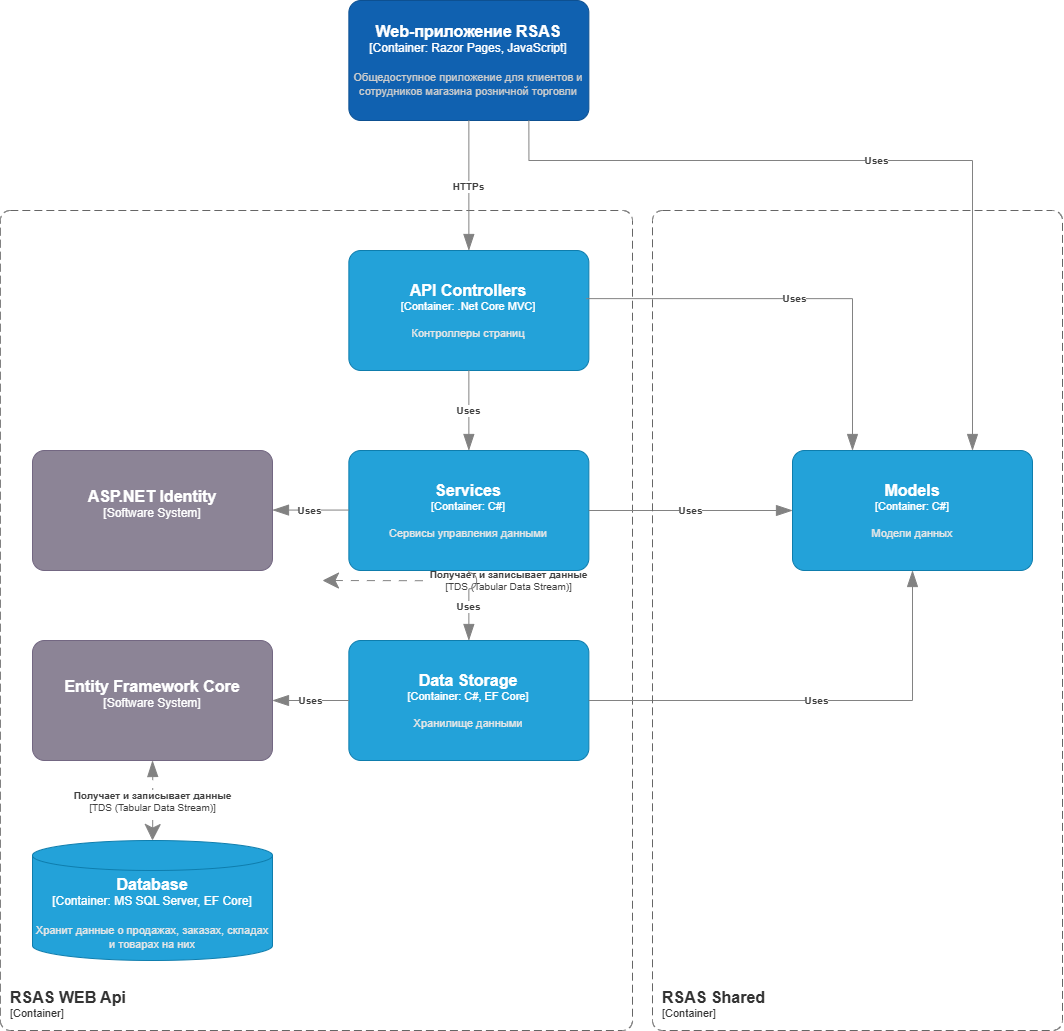

The diagram above was exported from draw.io. Its source (the exported page's mxGraphModel, read from the mxfile embedded in the PNG):
<mxGraphModel dx="2049" dy="1066" grid="1" gridSize="10" guides="1" tooltips="1" connect="1" arrows="1" fold="1" page="1" pageScale="1" pageWidth="1169" pageHeight="1654" math="0" shadow="0">
  <root>
    <mxCell id="0" />
    <mxCell id="1" parent="0" />
    <object placeholders="1" c4Name="RSAS WEB Api" c4Type="SystemScopeBoundary" c4Application="Container" label="&lt;font style=&quot;font-size: 16px&quot;&gt;&lt;b&gt;&lt;div style=&quot;text-align: left&quot;&gt;%c4Name%&lt;/div&gt;&lt;/b&gt;&lt;/font&gt;&lt;div style=&quot;text-align: left&quot;&gt;[%c4Application%]&lt;/div&gt;" id="Z2_SsyU8XNUkeejoduGl-3">
      <mxCell style="rounded=1;fontSize=11;whiteSpace=wrap;html=1;dashed=1;arcSize=20;fillColor=none;strokeColor=#666666;fontColor=#333333;labelBackgroundColor=none;align=left;verticalAlign=bottom;labelBorderColor=none;spacingTop=0;spacing=10;dashPattern=8 4;metaEdit=1;rotatable=0;perimeter=rectanglePerimeter;noLabel=0;labelPadding=0;allowArrows=0;connectable=0;expand=0;recursiveResize=0;editable=1;pointerEvents=0;absoluteArcSize=1;points=[[0.25,0,0],[0.5,0,0],[0.75,0,0],[1,0.25,0],[1,0.5,0],[1,0.75,0],[0.75,1,0],[0.5,1,0],[0.25,1,0],[0,0.75,0],[0,0.5,0],[0,0.25,0]];" parent="1" vertex="1">
        <mxGeometry x="157.82" y="250" width="632.18" height="820" as="geometry" />
      </mxCell>
    </object>
    <object placeholders="1" c4Name="Web-приложение RSAS" c4Type="Container: Razor Pages, JavaScript" c4Description="Общедоступное приложение для клиентов и сотрудников магазина розничной торговли" label="&lt;font style=&quot;font-size: 16px&quot;&gt;&lt;b&gt;%c4Name%&lt;/b&gt;&lt;/font&gt;&lt;div&gt;[%c4Type%]&lt;/div&gt;&lt;br&gt;&lt;div&gt;&lt;font style=&quot;font-size: 11px&quot;&gt;&lt;font color=&quot;#cccccc&quot;&gt;%c4Description%&lt;/font&gt;&lt;/div&gt;" id="Z2_SsyU8XNUkeejoduGl-4">
      <mxCell style="rounded=1;whiteSpace=wrap;html=1;labelBackgroundColor=none;fillColor=#1061B0;fontColor=#ffffff;align=center;arcSize=10;strokeColor=#0D5091;metaEdit=1;resizable=0;points=[[0.25,0,0],[0.5,0,0],[0.75,0,0],[1,0.25,0],[1,0.5,0],[1,0.75,0],[0.75,1,0],[0.5,1,0],[0.25,1,0],[0,0.75,0],[0,0.5,0],[0,0.25,0]];" parent="1" vertex="1">
        <mxGeometry x="506.36" y="40" width="240" height="120" as="geometry" />
      </mxCell>
    </object>
    <object placeholders="1" c4Type="Relationship" c4Technology="TDS (Tabular Data Stream)" c4Description="Получает и записывает данные" label="&lt;div style=&quot;text-align: left&quot;&gt;&lt;div style=&quot;text-align: center&quot;&gt;&lt;b&gt;%c4Description%&lt;/b&gt;&lt;/div&gt;&lt;div style=&quot;text-align: center&quot;&gt;[%c4Technology%]&lt;/div&gt;&lt;/div&gt;" id="Z2_SsyU8XNUkeejoduGl-13">
      <mxCell style="endArrow=blockThin;html=1;fontSize=10;fontColor=#404040;strokeWidth=1;endFill=1;strokeColor=#828282;elbow=vertical;metaEdit=1;endSize=14;startSize=14;jumpStyle=arc;jumpSize=16;rounded=0;edgeStyle=orthogonalEdgeStyle;exitX=0.5;exitY=0;exitDx=0;exitDy=0;exitPerimeter=0;entryX=0;entryY=0.5;entryDx=0;entryDy=0;entryPerimeter=0;dashed=1;dashPattern=8 8;startArrow=classic;startFill=1;" parent="1" edge="1">
        <mxGeometry width="240" relative="1" as="geometry">
          <mxPoint x="480" y="620" as="sourcePoint" />
          <mxPoint x="740" y="510" as="targetPoint" />
        </mxGeometry>
      </mxCell>
    </object>
    <object placeholders="1" c4Name="Entity Framework Core" c4Type="Software System" c4Description="" label="&lt;font style=&quot;font-size: 16px&quot;&gt;&lt;b&gt;%c4Name%&lt;/b&gt;&lt;/font&gt;&lt;div&gt;[%c4Type%]&lt;/div&gt;&lt;br&gt;&lt;div&gt;&lt;font style=&quot;font-size: 11px&quot;&gt;&lt;font color=&quot;#cccccc&quot;&gt;%c4Description%&lt;/font&gt;&lt;/div&gt;" id="XuNnMfQEzxnUsfrAg3x4-1">
      <mxCell style="rounded=1;whiteSpace=wrap;html=1;labelBackgroundColor=none;fillColor=#8C8496;fontColor=#ffffff;align=center;arcSize=10;strokeColor=#736782;metaEdit=1;resizable=0;points=[[0.25,0,0],[0.5,0,0],[0.75,0,0],[1,0.25,0],[1,0.5,0],[1,0.75,0],[0.75,1,0],[0.5,1,0],[0.25,1,0],[0,0.75,0],[0,0.5,0],[0,0.25,0]];" parent="1" vertex="1">
        <mxGeometry x="190" y="680" width="240" height="120" as="geometry" />
      </mxCell>
    </object>
    <object placeholders="1" c4Name="Database" c4Type="Container" c4Technology="MS SQL Server, EF Core" c4Description="Хранит данные о продажах, заказах, складах и товарах на них" label="&lt;font style=&quot;font-size: 16px&quot;&gt;&lt;b&gt;%c4Name%&lt;/b&gt;&lt;/font&gt;&lt;div&gt;[%c4Type%:&amp;nbsp;%c4Technology%]&lt;/div&gt;&lt;br&gt;&lt;div&gt;&lt;font style=&quot;font-size: 11px&quot;&gt;&lt;font color=&quot;#E6E6E6&quot;&gt;%c4Description%&lt;/font&gt;&lt;/div&gt;" id="b1TIzEyTpL53FuGfrVK9-1">
      <mxCell style="shape=cylinder3;size=15;whiteSpace=wrap;html=1;boundedLbl=1;rounded=0;labelBackgroundColor=none;fillColor=#23A2D9;fontSize=12;fontColor=#ffffff;align=center;strokeColor=#0E7DAD;metaEdit=1;points=[[0.5,0,0],[1,0.25,0],[1,0.5,0],[1,0.75,0],[0.5,1,0],[0,0.75,0],[0,0.5,0],[0,0.25,0]];resizable=0;" parent="1" vertex="1">
        <mxGeometry x="190" y="880" width="240" height="120" as="geometry" />
      </mxCell>
    </object>
    <object placeholders="1" c4Type="Relationship" c4Technology="TDS (Tabular Data Stream)" c4Description="Получает и записывает данные" label="&lt;div style=&quot;text-align: left&quot;&gt;&lt;div style=&quot;text-align: center&quot;&gt;&lt;b&gt;%c4Description%&lt;/b&gt;&lt;/div&gt;&lt;div style=&quot;text-align: center&quot;&gt;[%c4Technology%]&lt;/div&gt;&lt;/div&gt;" id="xV1-Iyvd5xqPobNf3E5P-1">
      <mxCell style="endArrow=blockThin;html=1;fontSize=10;fontColor=#404040;strokeWidth=1;endFill=1;strokeColor=#828282;elbow=vertical;metaEdit=1;endSize=14;startSize=14;jumpStyle=arc;jumpSize=16;rounded=0;edgeStyle=orthogonalEdgeStyle;entryX=0.5;entryY=1;entryDx=0;entryDy=0;entryPerimeter=0;dashed=1;dashPattern=8 8;startArrow=classic;startFill=1;" parent="1" target="XuNnMfQEzxnUsfrAg3x4-1" edge="1">
        <mxGeometry width="240" relative="1" as="geometry">
          <mxPoint x="310" y="880" as="sourcePoint" />
          <mxPoint x="675.0000000000001" y="850" as="targetPoint" />
        </mxGeometry>
      </mxCell>
    </object>
    <object placeholders="1" c4Name="API Controllers" c4Type="Container" c4Technology=".Net Core MVC" c4Description="Контроллеры страниц" label="&lt;font style=&quot;font-size: 16px&quot;&gt;&lt;b&gt;%c4Name%&lt;/b&gt;&lt;/font&gt;&lt;div&gt;[%c4Type%: %c4Technology%]&lt;/div&gt;&lt;br&gt;&lt;div&gt;&lt;font style=&quot;font-size: 11px&quot;&gt;&lt;font color=&quot;#E6E6E6&quot;&gt;%c4Description%&lt;/font&gt;&lt;/div&gt;" id="LyYXhW02BeKZy65_q452-2">
      <mxCell style="rounded=1;whiteSpace=wrap;html=1;fontSize=11;labelBackgroundColor=none;fillColor=#23A2D9;fontColor=#ffffff;align=center;arcSize=10;strokeColor=#0E7DAD;metaEdit=1;resizable=0;points=[[0.25,0,0],[0.5,0,0],[0.75,0,0],[1,0.25,0],[1,0.5,0],[1,0.75,0],[0.75,1,0],[0.5,1,0],[0.25,1,0],[0,0.75,0],[0,0.5,0],[0,0.25,0]];" parent="1" vertex="1">
        <mxGeometry x="506.36" y="290" width="240" height="120" as="geometry" />
      </mxCell>
    </object>
    <object placeholders="1" c4Name="Services" c4Type="Container" c4Technology="C#" c4Description="Сервисы управления данными" label="&lt;font style=&quot;font-size: 16px&quot;&gt;&lt;b&gt;%c4Name%&lt;/b&gt;&lt;/font&gt;&lt;div&gt;[%c4Type%: %c4Technology%]&lt;/div&gt;&lt;br&gt;&lt;div&gt;&lt;font style=&quot;font-size: 11px&quot;&gt;&lt;font color=&quot;#E6E6E6&quot;&gt;%c4Description%&lt;/font&gt;&lt;/div&gt;" id="LyYXhW02BeKZy65_q452-3">
      <mxCell style="rounded=1;whiteSpace=wrap;html=1;fontSize=11;labelBackgroundColor=none;fillColor=#23A2D9;fontColor=#ffffff;align=center;arcSize=10;strokeColor=#0E7DAD;metaEdit=1;resizable=0;points=[[0.25,0,0],[0.5,0,0],[0.75,0,0],[1,0.25,0],[1,0.5,0],[1,0.75,0],[0.75,1,0],[0.5,1,0],[0.25,1,0],[0,0.75,0],[0,0.5,0],[0,0.25,0]];" parent="1" vertex="1">
        <mxGeometry x="506.36" y="490" width="240" height="120" as="geometry" />
      </mxCell>
    </object>
    <object placeholders="1" c4Name="Data Storage" c4Type="Container" c4Technology="C#, EF Core" c4Description="Хранилище данными" label="&lt;font style=&quot;font-size: 16px&quot;&gt;&lt;b&gt;%c4Name%&lt;/b&gt;&lt;/font&gt;&lt;div&gt;[%c4Type%: %c4Technology%]&lt;/div&gt;&lt;br&gt;&lt;div&gt;&lt;font style=&quot;font-size: 11px&quot;&gt;&lt;font color=&quot;#E6E6E6&quot;&gt;%c4Description%&lt;/font&gt;&lt;/div&gt;" id="LyYXhW02BeKZy65_q452-4">
      <mxCell style="rounded=1;whiteSpace=wrap;html=1;fontSize=11;labelBackgroundColor=none;fillColor=#23A2D9;fontColor=#ffffff;align=center;arcSize=10;strokeColor=#0E7DAD;metaEdit=1;resizable=0;points=[[0.25,0,0],[0.5,0,0],[0.75,0,0],[1,0.25,0],[1,0.5,0],[1,0.75,0],[0.75,1,0],[0.5,1,0],[0.25,1,0],[0,0.75,0],[0,0.5,0],[0,0.25,0]];" parent="1" vertex="1">
        <mxGeometry x="506.36" y="680" width="240" height="120" as="geometry" />
      </mxCell>
    </object>
    <object placeholders="1" c4Type="Relationship" c4Description="HTTPs" label="&lt;div style=&quot;text-align: left&quot;&gt;&lt;div style=&quot;text-align: center&quot;&gt;&lt;b&gt;%c4Description%&lt;/b&gt;&lt;/div&gt;" id="LyYXhW02BeKZy65_q452-9">
      <mxCell style="endArrow=blockThin;html=1;fontSize=10;fontColor=#404040;strokeWidth=1;endFill=1;strokeColor=#828282;elbow=vertical;metaEdit=1;endSize=14;startSize=14;jumpStyle=arc;jumpSize=16;rounded=0;edgeStyle=orthogonalEdgeStyle;exitX=0.5;exitY=1;exitDx=0;exitDy=0;exitPerimeter=0;entryX=0.5;entryY=0;entryDx=0;entryDy=0;entryPerimeter=0;" parent="1" source="Z2_SsyU8XNUkeejoduGl-4" target="LyYXhW02BeKZy65_q452-2" edge="1">
        <mxGeometry width="240" relative="1" as="geometry">
          <mxPoint x="730" y="240" as="sourcePoint" />
          <mxPoint x="970" y="240" as="targetPoint" />
        </mxGeometry>
      </mxCell>
    </object>
    <object placeholders="1" c4Type="Relationship" c4Description="Uses" label="&lt;div style=&quot;text-align: left&quot;&gt;&lt;div style=&quot;text-align: center&quot;&gt;&lt;b&gt;%c4Description%&lt;/b&gt;&lt;/div&gt;" id="da77oAfRYDv1lUjPKOyK-1">
      <mxCell style="endArrow=blockThin;html=1;fontSize=10;fontColor=#404040;strokeWidth=1;endFill=1;strokeColor=#828282;elbow=vertical;metaEdit=1;endSize=14;startSize=14;jumpStyle=arc;jumpSize=16;rounded=0;edgeStyle=orthogonalEdgeStyle;exitX=0.5;exitY=1;exitDx=0;exitDy=0;exitPerimeter=0;entryX=0.5;entryY=0;entryDx=0;entryDy=0;entryPerimeter=0;" parent="1" source="LyYXhW02BeKZy65_q452-2" target="LyYXhW02BeKZy65_q452-3" edge="1">
        <mxGeometry width="240" relative="1" as="geometry">
          <mxPoint x="470" y="540" as="sourcePoint" />
          <mxPoint x="710" y="540" as="targetPoint" />
        </mxGeometry>
      </mxCell>
    </object>
    <object placeholders="1" c4Type="Relationship" c4Description="Uses" label="&lt;div style=&quot;text-align: left&quot;&gt;&lt;div style=&quot;text-align: center&quot;&gt;&lt;b&gt;%c4Description%&lt;/b&gt;&lt;/div&gt;" id="da77oAfRYDv1lUjPKOyK-2">
      <mxCell style="endArrow=blockThin;html=1;fontSize=10;fontColor=#404040;strokeWidth=1;endFill=1;strokeColor=#828282;elbow=vertical;metaEdit=1;endSize=14;startSize=14;jumpStyle=arc;jumpSize=16;rounded=0;edgeStyle=orthogonalEdgeStyle;exitX=0.5;exitY=1;exitDx=0;exitDy=0;exitPerimeter=0;entryX=0.5;entryY=0;entryDx=0;entryDy=0;entryPerimeter=0;" parent="1" source="LyYXhW02BeKZy65_q452-3" target="LyYXhW02BeKZy65_q452-4" edge="1">
        <mxGeometry width="240" relative="1" as="geometry">
          <mxPoint x="625.93" y="630" as="sourcePoint" />
          <mxPoint x="625.93" y="710" as="targetPoint" />
        </mxGeometry>
      </mxCell>
    </object>
    <object placeholders="1" c4Type="Relationship" c4Description="Uses" label="&lt;div style=&quot;text-align: left&quot;&gt;&lt;div style=&quot;text-align: center&quot;&gt;&lt;b&gt;%c4Description%&lt;/b&gt;&lt;/div&gt;" id="da77oAfRYDv1lUjPKOyK-3">
      <mxCell style="endArrow=blockThin;html=1;fontSize=10;fontColor=#404040;strokeWidth=1;endFill=1;strokeColor=#828282;elbow=vertical;metaEdit=1;endSize=14;startSize=14;jumpStyle=arc;jumpSize=16;rounded=0;edgeStyle=orthogonalEdgeStyle;exitX=0;exitY=0.5;exitDx=0;exitDy=0;exitPerimeter=0;entryX=1;entryY=0.5;entryDx=0;entryDy=0;entryPerimeter=0;" parent="1" source="LyYXhW02BeKZy65_q452-4" target="XuNnMfQEzxnUsfrAg3x4-1" edge="1">
        <mxGeometry width="240" relative="1" as="geometry">
          <mxPoint x="380" y="710" as="sourcePoint" />
          <mxPoint x="430" y="600" as="targetPoint" />
        </mxGeometry>
      </mxCell>
    </object>
    <object placeholders="1" c4Name="ASP.NET Identity" c4Type="Software System" c4Description="" label="&lt;font style=&quot;font-size: 16px&quot;&gt;&lt;b&gt;%c4Name%&lt;/b&gt;&lt;/font&gt;&lt;div&gt;[%c4Type%]&lt;/div&gt;&lt;br&gt;&lt;div&gt;&lt;font style=&quot;font-size: 11px&quot;&gt;&lt;font color=&quot;#cccccc&quot;&gt;%c4Description%&lt;/font&gt;&lt;/div&gt;" id="Em0AnqEaCIM7BrZItFQ9-1">
      <mxCell style="rounded=1;whiteSpace=wrap;html=1;labelBackgroundColor=none;fillColor=#8C8496;fontColor=#ffffff;align=center;arcSize=10;strokeColor=#736782;metaEdit=1;resizable=0;points=[[0.25,0,0],[0.5,0,0],[0.75,0,0],[1,0.25,0],[1,0.5,0],[1,0.75,0],[0.75,1,0],[0.5,1,0],[0.25,1,0],[0,0.75,0],[0,0.5,0],[0,0.25,0]];" parent="1" vertex="1">
        <mxGeometry x="190" y="490" width="240" height="120" as="geometry" />
      </mxCell>
    </object>
    <object placeholders="1" c4Type="Relationship" c4Description="Uses" label="&lt;div style=&quot;text-align: left&quot;&gt;&lt;div style=&quot;text-align: center&quot;&gt;&lt;b&gt;%c4Description%&lt;/b&gt;&lt;/div&gt;" id="Em0AnqEaCIM7BrZItFQ9-3">
      <mxCell style="endArrow=blockThin;html=1;fontSize=10;fontColor=#404040;strokeWidth=1;endFill=1;strokeColor=#828282;elbow=vertical;metaEdit=1;endSize=14;startSize=14;jumpStyle=arc;jumpSize=16;rounded=0;edgeStyle=orthogonalEdgeStyle;exitX=0;exitY=0.5;exitDx=0;exitDy=0;exitPerimeter=0;entryX=1;entryY=0.5;entryDx=0;entryDy=0;entryPerimeter=0;" parent="1" edge="1">
        <mxGeometry width="240" relative="1" as="geometry">
          <mxPoint x="506" y="549.5699999999999" as="sourcePoint" />
          <mxPoint x="430" y="549.5699999999999" as="targetPoint" />
        </mxGeometry>
      </mxCell>
    </object>
    <object placeholders="1" c4Name="Models" c4Type="Container" c4Technology="C#" c4Description="Модели данных" label="&lt;font style=&quot;font-size: 16px&quot;&gt;&lt;b&gt;%c4Name%&lt;/b&gt;&lt;/font&gt;&lt;div&gt;[%c4Type%: %c4Technology%]&lt;/div&gt;&lt;br&gt;&lt;div&gt;&lt;font style=&quot;font-size: 11px&quot;&gt;&lt;font color=&quot;#E6E6E6&quot;&gt;%c4Description%&lt;/font&gt;&lt;/div&gt;" id="_6jQ66bDazd3BmEMycv4-1">
      <mxCell style="rounded=1;whiteSpace=wrap;html=1;fontSize=11;labelBackgroundColor=none;fillColor=#23A2D9;fontColor=#ffffff;align=center;arcSize=10;strokeColor=#0E7DAD;metaEdit=1;resizable=0;points=[[0.25,0,0],[0.5,0,0],[0.75,0,0],[1,0.25,0],[1,0.5,0],[1,0.75,0],[0.75,1,0],[0.5,1,0],[0.25,1,0],[0,0.75,0],[0,0.5,0],[0,0.25,0]];" parent="1" vertex="1">
        <mxGeometry x="950" y="490" width="240" height="120" as="geometry" />
      </mxCell>
    </object>
    <object placeholders="1" c4Type="Relationship" c4Description="Uses" label="&lt;div style=&quot;text-align: left&quot;&gt;&lt;div style=&quot;text-align: center&quot;&gt;&lt;b&gt;%c4Description%&lt;/b&gt;&lt;/div&gt;" id="_6jQ66bDazd3BmEMycv4-2">
      <mxCell style="endArrow=blockThin;html=1;fontSize=10;fontColor=#404040;strokeWidth=1;endFill=1;strokeColor=#828282;elbow=vertical;metaEdit=1;endSize=14;startSize=14;jumpStyle=arc;jumpSize=16;rounded=0;edgeStyle=orthogonalEdgeStyle;exitX=0.989;exitY=0.401;exitDx=0;exitDy=0;exitPerimeter=0;entryX=0.25;entryY=0;entryDx=0;entryDy=0;entryPerimeter=0;" parent="1" source="LyYXhW02BeKZy65_q452-2" target="_6jQ66bDazd3BmEMycv4-1" edge="1">
        <mxGeometry width="240" relative="1" as="geometry">
          <mxPoint x="636" y="420" as="sourcePoint" />
          <mxPoint x="636" y="500" as="targetPoint" />
        </mxGeometry>
      </mxCell>
    </object>
    <object placeholders="1" c4Type="Relationship" c4Description="Uses" label="&lt;div style=&quot;text-align: left&quot;&gt;&lt;div style=&quot;text-align: center&quot;&gt;&lt;b&gt;%c4Description%&lt;/b&gt;&lt;/div&gt;" id="_6jQ66bDazd3BmEMycv4-3">
      <mxCell style="endArrow=blockThin;html=1;fontSize=10;fontColor=#404040;strokeWidth=1;endFill=1;strokeColor=#828282;elbow=vertical;metaEdit=1;endSize=14;startSize=14;jumpStyle=arc;jumpSize=16;rounded=0;edgeStyle=orthogonalEdgeStyle;exitX=1;exitY=0.5;exitDx=0;exitDy=0;exitPerimeter=0;entryX=0;entryY=0.5;entryDx=0;entryDy=0;entryPerimeter=0;" parent="1" source="LyYXhW02BeKZy65_q452-3" edge="1" target="_6jQ66bDazd3BmEMycv4-1">
        <mxGeometry width="240" relative="1" as="geometry">
          <mxPoint x="754" y="348" as="sourcePoint" />
          <mxPoint x="830" y="550" as="targetPoint" />
        </mxGeometry>
      </mxCell>
    </object>
    <object placeholders="1" c4Type="Relationship" c4Description="Uses" label="&lt;div style=&quot;text-align: left&quot;&gt;&lt;div style=&quot;text-align: center&quot;&gt;&lt;b&gt;%c4Description%&lt;/b&gt;&lt;/div&gt;" id="_6jQ66bDazd3BmEMycv4-4">
      <mxCell style="endArrow=blockThin;html=1;fontSize=10;fontColor=#404040;strokeWidth=1;endFill=1;strokeColor=#828282;elbow=vertical;metaEdit=1;endSize=14;startSize=14;jumpStyle=arc;jumpSize=16;rounded=0;edgeStyle=orthogonalEdgeStyle;exitX=1;exitY=0.5;exitDx=0;exitDy=0;exitPerimeter=0;entryX=0.5;entryY=1;entryDx=0;entryDy=0;entryPerimeter=0;" parent="1" source="LyYXhW02BeKZy65_q452-4" target="_6jQ66bDazd3BmEMycv4-1" edge="1">
        <mxGeometry width="240" relative="1" as="geometry">
          <mxPoint x="756" y="560" as="sourcePoint" />
          <mxPoint x="840" y="560" as="targetPoint" />
        </mxGeometry>
      </mxCell>
    </object>
    <object placeholders="1" c4Name="RSAS Shared" c4Type="SystemScopeBoundary" c4Application="Container" label="&lt;font style=&quot;font-size: 16px&quot;&gt;&lt;b&gt;&lt;div style=&quot;text-align: left&quot;&gt;%c4Name%&lt;/div&gt;&lt;/b&gt;&lt;/font&gt;&lt;div style=&quot;text-align: left&quot;&gt;[%c4Application%]&lt;/div&gt;" id="UMq-csuHSnrg8P7122H4-1">
      <mxCell style="rounded=1;fontSize=11;whiteSpace=wrap;html=1;dashed=1;arcSize=20;fillColor=none;strokeColor=#666666;fontColor=#333333;labelBackgroundColor=none;align=left;verticalAlign=bottom;labelBorderColor=none;spacingTop=0;spacing=10;dashPattern=8 4;metaEdit=1;rotatable=0;perimeter=rectanglePerimeter;noLabel=0;labelPadding=0;allowArrows=0;connectable=0;expand=0;recursiveResize=0;editable=1;pointerEvents=0;absoluteArcSize=1;points=[[0.25,0,0],[0.5,0,0],[0.75,0,0],[1,0.25,0],[1,0.5,0],[1,0.75,0],[0.75,1,0],[0.5,1,0],[0.25,1,0],[0,0.75,0],[0,0.5,0],[0,0.25,0]];" vertex="1" parent="1">
        <mxGeometry x="810" y="250" width="410" height="820" as="geometry" />
      </mxCell>
    </object>
    <object placeholders="1" c4Type="Relationship" c4Description="Uses" label="&lt;div style=&quot;text-align: left&quot;&gt;&lt;div style=&quot;text-align: center&quot;&gt;&lt;b&gt;%c4Description%&lt;/b&gt;&lt;/div&gt;" id="sLqYcYIKZlDLIeEoTb_I-1">
      <mxCell style="endArrow=blockThin;html=1;fontSize=10;fontColor=#404040;strokeWidth=1;endFill=1;strokeColor=#828282;elbow=vertical;metaEdit=1;endSize=14;startSize=14;jumpStyle=arc;jumpSize=16;rounded=0;edgeStyle=orthogonalEdgeStyle;exitX=0.75;exitY=1;exitDx=0;exitDy=0;exitPerimeter=0;entryX=0.75;entryY=0;entryDx=0;entryDy=0;entryPerimeter=0;" edge="1" parent="1" source="Z2_SsyU8XNUkeejoduGl-4" target="_6jQ66bDazd3BmEMycv4-1">
        <mxGeometry width="240" relative="1" as="geometry">
          <mxPoint x="770" y="90" as="sourcePoint" />
          <mxPoint x="1096" y="242" as="targetPoint" />
          <Array as="points">
            <mxPoint x="686" y="200" />
            <mxPoint x="1130" y="200" />
          </Array>
        </mxGeometry>
      </mxCell>
    </object>
  </root>
</mxGraphModel>